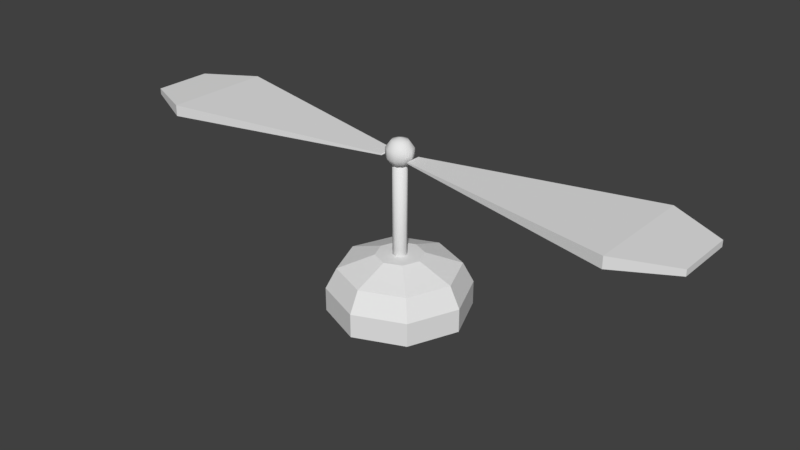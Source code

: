 # Source: Propeller.blend  (saved by Blender 2.77.0; exported with 4.5.12 LTS)
import bpy
from mathutils import Matrix  # noqa: F401  (used for matrix-valued properties, if any)

bpy.ops.wm.read_factory_settings(use_empty=True)
scene = bpy.context.scene
scene.name = 'Scene'

# ---- collections
col_collection_1 = bpy.data.collections.new('Collection 1'); scene.collection.children.link(col_collection_1)
col_collection_2 = bpy.data.collections.new('Collection 2'); scene.collection.children.link(col_collection_2)

# ---- world
world_world = bpy.data.worlds.new('World'); scene.world = world_world
world_world.color = (0.05088, 0.05088, 0.05088)
world_world.use_sun_shadow = False
world_world.sun_shadow_jitter_overblur = 0.0
world_world.cycles.sampling_method = 'MANUAL'

# ---- meshes
me_x = bpy.data.meshes.new('球')
me_x.from_pydata([(-0.04755, 0.03455, 0.0809), (-0.07694, 0.0559, 0.0309), (-0.07694, 0.0559, -0.0309), (-0.04755, 0.03455, -0.0809), (-0.01816, 0.0559, 0.0809), (-0.02939, 0.09045, 0.0309), (-0.02939, 0.09045, -0.0309), (-0.01816, 0.0559, -0.0809), (0.01816, 0.0559, 0.0809), (0.02939, 0.09045, 0.0309), (0.02939, 0.09045, -0.0309), (0.01816, 0.0559, -0.0809), (0.04755, 0.03455, 0.0809), (0.07694, 0.0559, 0.0309), (0.07694, 0.0559, -0.0309), (0.04755, 0.03455, -0.0809), (0.05878, -4.494e-10, 0.0809), (0.09511, 8.864e-09, 0.0309), (0.09511, 8.864e-09, -0.0309), (0.05878, 1.413e-09, -0.0809), (8.742e-09, 0.0, -0.1), (0.04755, -0.03455, 0.0809), (0.07694, -0.0559, 0.0309), (0.07694, -0.0559, -0.0309), (0.04755, -0.03455, -0.0809), (0.01816, -0.0559, 0.0809), (0.02939, -0.09045, 0.0309), (0.02939, -0.09045, -0.0309), (0.01816, -0.0559, -0.0809), (6.041e-09, -8.314e-09, 0.1), (-0.01816, -0.0559, 0.0809), (-0.02939, -0.09045, 0.0309), (-0.02939, -0.09045, -0.0309), (-0.01816, -0.0559, -0.0809), (-0.04755, -0.03455, 0.0809), (-0.07694, -0.0559, 0.0309), (-0.07694, -0.0559, -0.0309), (-0.04755, -0.03455, -0.0809), (-0.05878, -2.312e-09, 0.0809), (-0.09511, -1.349e-08, 0.0309), (-0.09511, -1.349e-08, -0.0309), (-0.05878, -2.312e-09, -0.0809)], [], [(20, 41, 3), (40, 39, 1, 2), (38, 29, 0), (41, 40, 2, 3), (39, 38, 0, 1), (3, 2, 6, 7), (1, 0, 4, 5), (20, 3, 7), (2, 1, 5, 6), (0, 29, 4), (7, 6, 10, 11), (5, 4, 8, 9), (20, 7, 11), (6, 5, 9, 10), (4, 29, 8), (11, 10, 14, 15), (9, 8, 12, 13), (20, 11, 15), (10, 9, 13, 14), (8, 29, 12), (15, 14, 18, 19), (13, 12, 16, 17), (20, 15, 19), (14, 13, 17, 18), (12, 29, 16), (19, 18, 23, 24), (17, 16, 21, 22), (20, 19, 24), (18, 17, 22, 23), (16, 29, 21), (24, 23, 27, 28), (22, 21, 25, 26), (20, 24, 28), (23, 22, 26, 27), (21, 29, 25), (28, 27, 32, 33), (26, 25, 30, 31), (20, 28, 33), (27, 26, 31, 32), (25, 29, 30), (33, 32, 36, 37), (31, 30, 34, 35), (20, 33, 37), (32, 31, 35, 36), (30, 29, 34), (37, 36, 40, 41), (35, 34, 38, 39), (20, 37, 41), (36, 35, 39, 40), (34, 29, 38)])
me_x.polygons.foreach_set('use_smooth', [True] * 50)
me_x.use_remesh_preserve_volume = False
me_x.use_remesh_preserve_attributes = False
me_x.use_mirror_vertex_groups = False
me_x.update()
me_001 = bpy.data.meshes.new('円柱.001')
me_001.from_pydata([(0.0, 0.05, -0.5), (0.0, 0.05, 0.5), (0.03536, 0.03536, -0.5), (0.03536, 0.03536, 0.5), (0.05, -2.186e-09, -0.5), (0.05, -2.186e-09, 0.5), (0.03536, -0.03536, -0.5), (0.03536, -0.03536, 0.5), (-4.371e-09, -0.05, -0.5), (-4.371e-09, -0.05, 0.5), (-0.03536, -0.03536, -0.5), (-0.03536, -0.03536, 0.5), (-0.05, 5.962e-10, -0.5), (-0.05, 5.962e-10, 0.5), (-0.03536, 0.03536, -0.5), (-0.03536, 0.03536, 0.5)], [], [(0, 1, 3, 2), (2, 3, 5, 4), (4, 5, 7, 6), (6, 7, 9, 8), (8, 9, 11, 10), (10, 11, 13, 12), (3, 1, 15, 13, 11, 9, 7, 5), (12, 13, 15, 14), (14, 15, 1, 0), (0, 2, 4, 6, 8, 10, 12, 14)])
me_001.polygons.foreach_set('use_smooth', [True] * 10)
me_001.use_remesh_preserve_volume = False
me_001.use_remesh_preserve_attributes = False
me_001.use_mirror_vertex_groups = False
me_001.update()
me_x_1 = bpy.data.meshes.new('円柱')
me_x_1.from_pydata([(0.0, 0.5, -0.085), (0.0, 0.5, 0.085), (0.3536, 0.3536, -0.085), (0.3536, 0.3536, 0.085), (0.5, -2.186e-08, -0.085), (0.5, -2.186e-08, 0.085), (0.3536, -0.3536, -0.085), (0.3536, -0.3536, 0.085), (-4.371e-08, -0.5, -0.085), (-4.371e-08, -0.5, 0.085), (-0.3536, -0.3536, -0.085), (-0.3536, -0.3536, 0.085), (-0.5, 5.962e-09, -0.085), (-0.5, 5.962e-09, 0.085), (-0.3536, 0.3536, -0.085), (-0.3536, 0.3536, 0.085), (0.2998, 0.2998, 0.2323), (-1.262e-09, 0.424, 0.2323), (0.424, -1.796e-08, 0.2323), (0.2998, -0.2998, 0.2323), (-3.832e-08, -0.424, 0.2323), (-0.2998, -0.2998, 0.2323), (-0.424, 5.622e-09, 0.2323), (-0.2998, 0.2998, 0.2323), (0.1189, 0.1189, 0.3247), (-4.996e-09, 0.1681, 0.3247), (0.1681, -7.124e-09, 0.3247), (0.1189, -0.1189, 0.3247), (-1.969e-08, -0.1681, 0.3247), (-0.1189, -0.1189, 0.3247), (-0.1681, 2.23e-09, 0.3247), (-0.1189, 0.1189, 0.3247)], [], [(0, 1, 3, 2), (2, 3, 5, 4), (4, 5, 7, 6), (6, 7, 9, 8), (8, 9, 11, 10), (10, 11, 13, 12), (9, 7, 19, 20), (12, 13, 15, 14), (14, 15, 1, 0), (0, 2, 4, 6, 8, 10, 12, 14), (16, 17, 25, 24), (15, 13, 22, 23), (5, 3, 16, 18), (11, 9, 20, 21), (1, 15, 23, 17), (3, 1, 17, 16), (7, 5, 18, 19), (13, 11, 21, 22), (24, 25, 31, 30, 29, 28, 27, 26), (17, 23, 31, 25), (22, 21, 29, 30), (20, 19, 27, 28), (18, 16, 24, 26), (23, 22, 30, 31), (21, 20, 28, 29), (19, 18, 26, 27)])
me_x_1.use_remesh_preserve_volume = False
me_x_1.use_remesh_preserve_attributes = False
me_x_1.use_mirror_vertex_groups = False
me_x_1.update()
me_x_2 = bpy.data.meshes.new('立方体')
me_x_2.from_pydata([(-0.39, -0.05474, -0.005769), (-0.39, -0.05474, 0.005408), (-0.39, 0.05474, -0.005769), (-0.39, 0.05474, 0.005408), (1.209, -0.39, -0.04), (1.209, -0.39, 0.03964), (1.209, 0.39, -0.04), (1.209, 0.39, 0.03964), (1.598, 0.2109, 0.02135), (1.598, 0.2109, -0.02171), (1.598, -0.2109, 0.02135), (1.598, -0.2109, -0.02171)], [], [(1, 3, 2, 0), (3, 7, 6, 2), (6, 7, 8, 9), (5, 1, 0, 4), (0, 2, 6, 4), (5, 7, 3, 1), (8, 10, 11, 9), (5, 4, 11, 10), (4, 6, 9, 11), (7, 5, 10, 8)])
me_x_2.polygons.foreach_set('use_smooth', [1, 0, 0, 0, 0, 0, 0, 0, 0, 0])
me_x_2.use_remesh_preserve_volume = False
me_x_2.use_remesh_preserve_attributes = False
me_x_2.use_mirror_vertex_groups = False
me_x_2.update()

# ---- objects
ob_x = bpy.data.objects.new('球', me_x)
ob_001 = bpy.data.objects.new('円柱.001', me_001)
ob_x_1 = bpy.data.objects.new('円柱', me_x_1)
ob_propeller = bpy.data.objects.new('Propeller', me_x_2)

# ---- transforms, parenting, visibility, modifiers, constraints
ob_x.location = (0.0, 0.0, 1.057)
ob_x.lineart.crease_threshold = 0.0
ob_001.location = (0.0, 0.0, 0.5)
ob_001.lineart.crease_threshold = 0.0
ob_x_1.location = (0.0, 0.0, 0.0)
ob_x_1.hide_viewport = True
ob_x_1.lineart.crease_threshold = 0.0
ob_propeller.location = (0.495, 0.0, 1.028)
ob_propeller.lineart.crease_threshold = 0.0
_m = ob_propeller.modifiers.new('ミラー', 'MIRROR')
_m.mirror_object = ob_x

# ---- collection membership
col_collection_1.objects.link(ob_x)
col_collection_1.objects.link(ob_001)
col_collection_1.objects.link(ob_x_1)
col_collection_2.objects.link(ob_propeller)

# ---- scene / render settings (as saved in the file)
scene.frame_start = 1; scene.frame_end = 250; scene.frame_set(0)
scene.render.engine = 'BLENDER_EEVEE_NEXT'
scene.render.resolution_percentage = 50
scene.render.dither_intensity = 0.0
scene.cycles.use_denoising = False
scene.cycles.samples = 128
scene.cycles.sampling_pattern = 'TABULATED_SOBOL'
scene.cycles.light_sampling_threshold = 0.0
scene.cycles.use_adaptive_sampling = False
scene.cycles.use_light_tree = False
scene.cycles.blur_glossy = 0.0
scene.cycles.sample_clamp_indirect = 0.0
scene.view_settings.view_transform = 'Standard'
bpy.context.view_layer.update()

# ---- added for rendering (the .blend has no active camera and no usable light): camera, sun
cam_auto = bpy.data.cameras.new('AutoCamera')
cam_auto.lens = 50.0
cam_auto.sensor_width = 36.0
cam_auto.clip_end = 1000.0
ob_auto_camera = bpy.data.objects.new('AutoCamera', cam_auto)
scene.collection.objects.link(ob_auto_camera)
ob_auto_camera.location = (4.14438, -4.97326, 3.85172)
ob_auto_camera.rotation_euler = (1.09748, -7.21219e-08, 0.694738)
scene.camera = ob_auto_camera
light_auto_sun = bpy.data.lights.new('AutoSun', 'SUN')
light_auto_sun.energy = 3.0
light_auto_sun.angle = 0.0523599
ob_auto_sun = bpy.data.objects.new('AutoSun', light_auto_sun)
scene.collection.objects.link(ob_auto_sun)
ob_auto_sun.rotation_euler = (0.872665, 0.174533, 0.523599)
bpy.context.view_layer.update()
